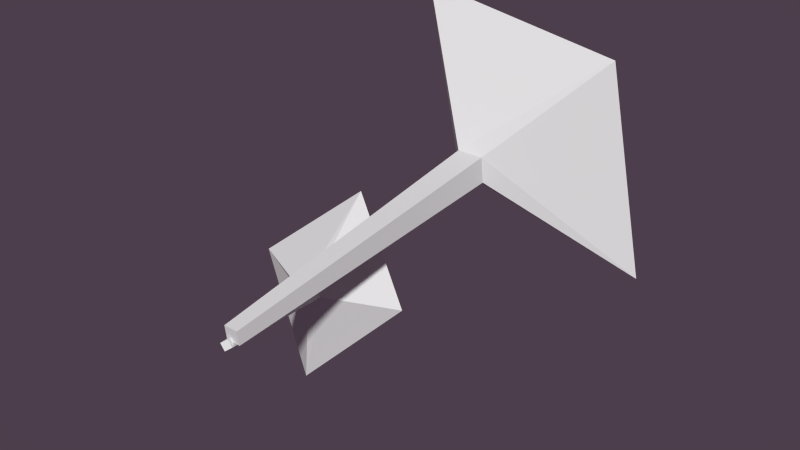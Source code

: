 # Source: flower_1.blend  (saved by Blender 2.75.0; exported with 4.5.12 LTS)
import bpy
from mathutils import Matrix  # noqa: F401  (used for matrix-valued properties, if any)

bpy.ops.wm.read_factory_settings(use_empty=True)
scene = bpy.context.scene
scene.name = 'Scene'

# ---- collections
col_collection_1 = bpy.data.collections.new('Collection 1'); scene.collection.children.link(col_collection_1)

# ---- materials (node trees are filled in below, after node groups)
mat_material = bpy.data.materials.new('Material')
mat_material.alpha_threshold = 0.0
mat_material.use_transparent_shadow = False
mat_material.roughness = 0.5
mat_material.specular_intensity = 0.0

# ---- material node trees

# ---- world
world_world = bpy.data.worlds.new('World'); scene.world = world_world
world_world.color = (0.07324, 0.04785, 0.07149)
world_world.use_sun_shadow = False
world_world.sun_shadow_jitter_overblur = 0.0
world_world.cycles.sampling_method = 'MANUAL'
world_world.cycles.sample_map_resolution = 256

# ---- meshes
me_plane = bpy.data.meshes.new('Plane')
me_plane.from_pydata([(0.05099, 0.02099, 0.02817), (-0.05099, 0.02099, 0.02817), (0.05099, 0.008659, 0.1294), (-0.05099, 0.008659, 0.1294), (0.09827, 2.258, 0.253), (-0.09827, 2.258, 0.253), (0.09827, 2.234, 0.4481), (-0.09827, 2.234, 0.4481), (0.9641, 2.981, -0.51), (-0.7472, 3.134, -0.1999), (0.7444, 2.781, 1.132), (-0.8353, 2.834, 1.373), (0.06593, 2.658, 0.3343), (-0.06593, 2.658, 0.3343), (0.06593, 2.642, 0.4652), (-0.06593, 2.642, 0.4652), (-0.01576, -0.0332, -0.0102), (-0.04901, -0.0332, 0.03331), (0.02354, -0.009727, 0.01984), (-0.009704, -0.009727, 0.06335), (-0.4297, 1.046, -0.3585), (-0.4938, 1.046, -0.2746), (-0.3539, 1.092, -0.3006), (-0.418, 1.092, -0.2167), (-0.5874, 1.155, -1.064), (-1.069, 1.314, -0.2754), (-0.02146, 1.536, -0.4831), (-0.4618, 1.629, 0.2479), (-0.5022, 1.251, -0.392), (-0.5452, 1.251, -0.3358), (-0.4514, 1.282, -0.3532), (-0.4944, 1.282, -0.2969), (0.06593, 2.757, 0.4792), (0.06593, 2.773, 0.3483), (-0.06593, 2.773, 0.3483), (-0.06593, 2.757, 0.4792), (-0.4837, 1.367, -0.3779), (-0.5345, 1.337, -0.4167), (-0.5775, 1.337, -0.3605), (-0.5267, 1.367, -0.3216)], [], [(0, 2, 3, 1), (7, 6, 10, 11), (2, 0, 4, 6), (3, 2, 6, 7), (0, 1, 5, 4), (1, 3, 7, 5), (9, 11, 15, 13), (4, 5, 9, 8), (5, 7, 11, 9), (6, 4, 8, 10), (14, 12, 33, 32), (10, 8, 12, 14), (11, 10, 14, 15), (8, 9, 13, 12), (16, 18, 19, 17), (23, 22, 26, 27), (18, 16, 20, 22), (19, 18, 22, 23), (16, 17, 21, 20), (17, 19, 23, 21), (25, 27, 31, 29), (20, 21, 25, 24), (21, 23, 27, 25), (22, 20, 24, 26), (31, 30, 36, 39), (26, 24, 28, 30), (27, 26, 30, 31), (24, 25, 29, 28), (33, 34, 35, 32), (15, 14, 32, 35), (12, 13, 34, 33), (13, 15, 35, 34), (37, 38, 39, 36), (28, 29, 38, 37), (29, 31, 39, 38), (30, 28, 37, 36)])
_uv = me_plane.uv_layers.new(name='UVMap')
_uv.uv.foreach_set('vector', [0.4474, 0.01251, 0.4447, 0.0, 0.4274, 0.0006122, 0.43, 0.01312, 0.4006, 0.8023, 0.3672, 0.8072, 0.2768, 0.9798, 0.5482, 0.9798, 0.7511, 2.322e-05, 0.7335, 0.0, 0.7248, 0.4066, 0.7588, 0.4067, 0.3233, 0.4979, 0.306, 0.5004, 0.3672, 0.8072, 0.4006, 0.8023, 0.4474, 0.01251, 0.43, 0.01312, 0.3861, 0.3176, 0.4196, 0.3165, 0.1373, 0.0, 0.1197, 0.001235, 0.1376, 0.4075, 0.1715, 0.4051, 0.5814, 0.8361, 0.8513, 0.897, 0.7319, 0.7254, 0.7098, 0.7214, 0.4196, 0.3165, 0.3861, 0.3176, 0.2768, 0.4979, 0.5786, 0.4979, 0.1715, 0.4051, 0.1376, 0.4075, 0.0, 0.5468, 0.2768, 0.5468, 0.7588, 0.4067, 0.7248, 0.4066, 0.5786, 0.5212, 0.8646, 0.5212, 0.2463, 0.7041, 0.2463, 0.728, 0.2663, 0.728, 0.2663, 0.7041, 0.8513, 0.6104, 0.5786, 0.5212, 0.7128, 0.6983, 0.7349, 0.7023, 0.8513, 0.897, 0.8513, 0.6104, 0.7349, 0.7023, 0.7319, 0.7254, 0.5786, 0.5212, 0.5814, 0.8361, 0.7098, 0.7214, 0.7128, 0.6983, 0.9387, 0.5212, 0.9292, 0.5212, 0.929, 0.5291, 0.9385, 0.5291, 0.1218, 0.6572, 0.1325, 0.647, 0.1044, 0.5646, 0.0, 0.6406, 0.2174, 0.8338, 0.224, 0.8334, 0.1453, 0.6462, 0.1325, 0.647, 0.2118, 0.839, 0.2174, 0.8338, 0.1325, 0.647, 0.1218, 0.6572, 0.5635, 0.4994, 0.5556, 0.4979, 0.5482, 0.7092, 0.5635, 0.712, 0.9385, 0.5291, 0.929, 0.5291, 0.9297, 0.6637, 0.948, 0.6637, 0.1725, 0.9557, 0.1725, 0.839, 0.1085, 0.8774, 0.1092, 0.8865, 0.8513, 0.81, 0.854, 0.825, 0.9249, 0.9092, 0.9249, 0.7619, 0.948, 0.6637, 0.9297, 0.6637, 0.8513, 0.7619, 1.0, 0.7619, 0.1325, 0.647, 0.1453, 0.6462, 0.224, 0.5468, 0.1044, 0.5646, 0.2413, 0.7052, 0.232, 0.7081, 0.232, 0.7241, 0.2413, 0.7212, 0.0, 1.0, 0.1085, 1.0, 0.03007, 0.9246, 0.02157, 0.9263, 0.2711, 0.6803, 0.2711, 0.5468, 0.2252, 0.5642, 0.224, 0.5743, 0.1085, 1.0, 0.08838, 0.839, 0.02899, 0.9119, 0.03007, 0.9246, 0.2463, 0.6803, 0.224, 0.6811, 0.224, 0.7047, 0.2463, 0.7038, 0.5635, 0.4995, 0.5635, 0.5232, 0.5786, 0.5216, 0.5786, 0.4979, 0.5781, 0.5492, 0.5781, 0.5257, 0.5635, 0.5232, 0.5635, 0.5467, 0.2663, 0.7041, 0.2663, 0.6803, 0.2463, 0.6803, 0.2463, 0.7041, 0.5721, 0.5998, 0.5721, 0.587, 0.5635, 0.5879, 0.5635, 0.6007, 0.5738, 0.551, 0.5635, 0.5492, 0.5635, 0.5658, 0.5738, 0.5676, 0.5635, 0.587, 0.5714, 0.5838, 0.5714, 0.5676, 0.5635, 0.5708, 0.232, 0.7081, 0.224, 0.7047, 0.224, 0.7207, 0.232, 0.7241])
me_plane.materials.append(mat_material)
me_plane.use_remesh_preserve_volume = False
me_plane.use_remesh_preserve_attributes = False
me_plane.use_mirror_vertex_groups = False
me_plane.update()

# ---- objects
ob_plane = bpy.data.objects.new('Plane', me_plane)

# ---- transforms, parenting, visibility, modifiers, constraints
ob_plane.location = (0.0, 0.0, 0.0)
ob_plane.lineart.crease_threshold = 0.0

# ---- collection membership
col_collection_1.objects.link(ob_plane)

# ---- scene / render settings (as saved in the file)
scene.frame_start = 1; scene.frame_end = 250; scene.frame_set(1)
scene.render.engine = 'BLENDER_EEVEE_NEXT'
scene.render.dither_intensity = 0.0
scene.cycles.use_denoising = False
scene.cycles.samples = 250
scene.cycles.sampling_pattern = 'TABULATED_SOBOL'
scene.cycles.light_sampling_threshold = 0.0
scene.cycles.use_adaptive_sampling = False
scene.cycles.use_light_tree = False
scene.cycles.blur_glossy = 0.0
scene.cycles.pixel_filter_type = 'GAUSSIAN'
scene.cycles.sample_clamp_indirect = 0.0
scene.view_settings.view_transform = 'Standard'
bpy.context.view_layer.update()

# ---- added for rendering (the .blend has no active camera and no usable light): camera, sun
cam_auto = bpy.data.cameras.new('AutoCamera')
cam_auto.lens = 50.0
cam_auto.sensor_width = 36.0
cam_auto.clip_end = 1000.0
ob_auto_camera = bpy.data.objects.new('AutoCamera', cam_auto)
scene.collection.objects.link(ob_auto_camera)
ob_auto_camera.location = (4.09631, -3.42765, 3.47323)
ob_auto_camera.rotation_euler = (1.09748, -7.21219e-08, 0.694738)
scene.camera = ob_auto_camera
light_auto_sun = bpy.data.lights.new('AutoSun', 'SUN')
light_auto_sun.energy = 3.0
light_auto_sun.angle = 0.0523599
ob_auto_sun = bpy.data.objects.new('AutoSun', light_auto_sun)
scene.collection.objects.link(ob_auto_sun)
ob_auto_sun.rotation_euler = (0.872665, 0.174533, 0.523599)
bpy.context.view_layer.update()
